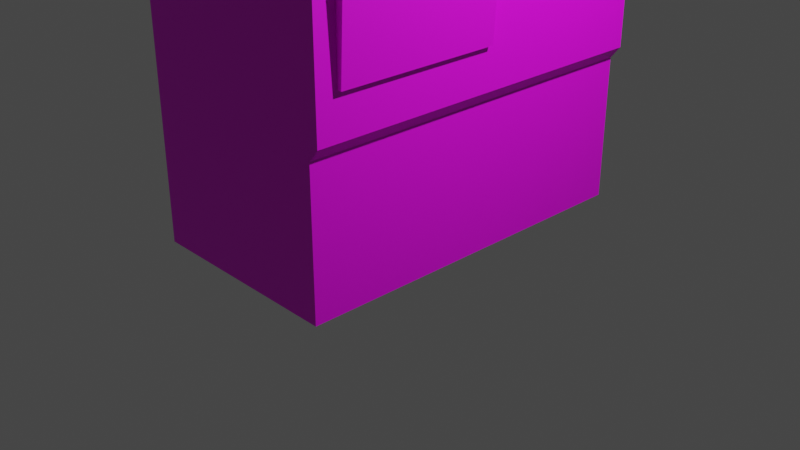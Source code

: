 # Source: TicketMachine.blend  (saved by Blender 3.4.6; exported with 4.5.12 LTS)
import bpy
from mathutils import Matrix  # noqa: F401  (used for matrix-valued properties, if any)

bpy.ops.wm.read_factory_settings(use_empty=True)
scene = bpy.context.scene
scene.name = 'Scene'

# ---- collections
col_collection = bpy.data.collections.new('Collection'); scene.collection.children.link(col_collection)

# ---- images (referenced by path relative to the original .blend; pixels are not part of the script)
import os
ASSET_DIR = os.environ.get("B2B_ASSET_DIR", "")  # directory of the original .blend (textures are referenced by path, not embedded)
HERE = os.path.dirname(os.path.abspath(__file__))  # packed textures are extracted next to this script under _unpacked/

def load_image(name, relpath, width, height, colorspace="sRGB"):
    """Load a texture the original file referenced (path relative to the .blend, or extracted next to this script)."""
    p = next((c for c in (os.path.join(HERE, relpath), os.path.join(ASSET_DIR, relpath)) if relpath and os.path.exists(c)), "")
    if p:
        img = bpy.data.images.load(p, check_existing=True)
        img.name = name
    else:  # same state as the original file: an image datablock whose file is absent (Cycles renders it pink)
        img = bpy.data.images.new(name, width, height)
        img.source = "FILE"
        img.filepath = "//" + (relpath or name)
    img.colorspace_settings.name = colorspace
    return img
img_ticket_machine = load_image('Ticket Machine', 'TicketMachine_1_BaseColor.png', 1024, 1024, 'sRGB')

# ---- materials (node trees are filled in below, after node groups)
mat_material = bpy.data.materials.new('Material')
mat_material.alpha_threshold = 0.0
mat_material.use_transparent_shadow = False
mat_material.roughness = 0.5
mat_material.line_color = (0.0, 0.0, 0.0, 1.0)

# ---- material node trees
mat_material.use_nodes = True; mat_material.node_tree.nodes.clear()
_N = mat_material.node_tree.nodes; _L = mat_material.node_tree.links
n0 = _N.new('ShaderNodeOutputMaterial'); n0.name = 'Material Output'; n0.location = (300, 300)
n1 = _N.new('ShaderNodeBsdfPrincipled'); n1.name = 'Principled BSDF'; n1.location = (10, 300)
n1.distribution = 'GGX'
n1.subsurface_method = 'RANDOM_WALK_SKIN'
n1.inputs[3].default_value = 1.45
n1.inputs[27].default_value = (0.0, 0.0, 0.0, 1.0)
n1.inputs[28].default_value = 1.0
n2 = _N.new('ShaderNodeTexImage'); n2.name = 'Image Texture'; n2.location = (-280, 275)
n2.image = img_ticket_machine
_L.new(n1.outputs[0], n0.inputs[0])
_L.new(n2.outputs[0], n1.inputs[0])
n0.is_active_output = True

# ---- world
world_world = bpy.data.worlds.new('World'); scene.world = world_world
world_world.use_nodes = True; world_world.node_tree.nodes.clear()
_N = world_world.node_tree.nodes; _L = world_world.node_tree.links
n0 = _N.new('ShaderNodeOutputWorld'); n0.name = 'World Output'; n0.location = (300, 300)
n1 = _N.new('ShaderNodeBackground'); n1.name = 'Background'; n1.location = (10, 300)
n1.inputs[0].default_value = (0.05088, 0.05088, 0.05088, 1.0)
_L.new(n1.outputs[0], n0.inputs[0])
n0.is_active_output = True
world_world.color = (0.05088, 0.05088, 0.05088)
world_world.use_sun_shadow = False
world_world.sun_shadow_jitter_overblur = 0.0

# ---- cameras
cam_camera = bpy.data.cameras.new('Camera')
cam_camera.clip_end = 100.0
cam_camera.ortho_scale = 7.314

# ---- lights
light_light = bpy.data.lights.new('Light', 'POINT')
light_light.transmission_factor = 0.0
light_light.energy = 1000.0
light_light.shadow_soft_size = 0.1
light_light.shadow_maximum_resolution = 0.006
light_light.use_absolute_resolution = True

# ---- meshes
me_cube = bpy.data.meshes.new('Cube')
me_cube.from_pydata([(1.132, 1.935, 7.23), (-1.132, -1.935, 1.509), (1.132, -1.935, 7.23), (1.027, -1.935, 0.0), (-1.132, 1.935, 7.23), (-1.132, 1.935, 0.0), (-1.132, -1.935, 7.23), (-1.132, -1.935, 0.0), (1.132, 1.935, 6.673), (-1.132, -1.935, 6.673), (1.132, -1.935, 6.673), (-1.132, 1.935, 6.673), (1.681, 1.935, 7.23), (1.681, -1.935, 7.23), (1.681, 1.935, 6.673), (1.681, -1.935, 6.673), (1.132, 1.935, 4.891), (1.132, -1.935, 4.891), (-1.132, 1.935, 4.891), (-1.132, -1.935, 4.891), (1.132, 1.935, 3.282), (1.132, -1.935, 3.282), (-1.132, 1.935, 3.282), (-1.132, -1.935, 3.282), (-1.132, 0.0, 0.0), (1.132, 0.0, 7.23), (-1.132, 0.0, 7.23), (-1.132, 1.461, 1.509), (1.132, 0.0, 6.673), (-1.132, 0.0, 6.673), (1.681, 0.0, 7.23), (1.681, 0.0, 6.673), (1.132, 0.0, 4.891), (-1.132, 0.0, 4.891), (-1.132, 0.0, 3.282), (1.132, 0.0, 3.282), (-1.132, -1.719, 0.0), (1.132, -1.719, 7.23), (1.132, -1.719, 6.673), (1.681, -1.719, 7.23), (1.681, -1.719, 6.673), (1.132, -1.719, 4.891), (1.132, -1.719, 3.282), (-1.132, -1.719, 7.23), (-1.132, 0.8435, 1.509), (-1.132, -1.719, 6.673), (-1.132, -1.719, 4.891), (-1.132, -1.719, 3.282), (0.7826, 0.0, 4.891), (0.7826, -1.719, 4.891), (0.9529, -1.719, 3.282), (0.9133, 0.8256, 4.363), (0.9133, 1.405, 4.363), (0.8885, 0.8256, 5.046), (0.8885, 1.405, 5.046), (-1.132, 0.8435, 0.0), (1.132, 0.8435, 7.23), (1.132, 0.8435, 6.673), (1.681, 0.8435, 7.23), (1.681, 0.8435, 6.673), (1.132, 0.8256, 5.046), (1.132, 0.8256, 4.363), (-1.132, 0.8435, 7.23), (1.027, 0.8435, 0.0), (-1.132, 0.8435, 6.673), (-1.132, 0.8435, 4.891), (-1.132, 0.8435, 3.282), (-1.132, 1.461, 7.23), (-1.132, -1.719, 1.509), (-1.132, 1.461, 6.673), (-1.132, 1.461, 4.891), (-1.132, 1.461, 3.282), (-1.132, 1.461, 0.0), (1.132, 1.461, 7.23), (1.132, 1.461, 6.673), (1.681, 1.461, 7.23), (1.681, 1.461, 6.673), (1.132, 1.405, 5.046), (1.132, 1.405, 4.363), (1.132, 1.935, 2.085), (1.132, -1.935, 2.085), (-1.132, 1.935, 2.085), (-1.132, -1.935, 2.085), (1.132, 0.0, 2.085), (-1.132, 0.0, 2.085), (-1.132, -1.719, 2.085), (1.132, -1.719, 2.085), (-1.132, 0.8435, 2.085), (1.132, 0.8435, 3.034), (1.132, 1.421, 3.034), (-1.132, 1.461, 2.085), (1.245, 0.0, 3.282), (1.245, -1.719, 3.282), (1.18, 0.0, 2.081), (1.132, 0.8435, 3.568), (1.18, -1.719, 2.081), (1.132, 1.421, 3.568), (1.165, 0.8435, 3.568), (1.165, 0.8435, 3.034), (1.165, 1.421, 3.568), (1.165, 1.421, 3.034), (1.199, 0.8597, 3.553), (1.199, 0.8597, 3.049), (1.199, 1.404, 3.553), (1.199, 1.404, 3.049), (1.226, 0.8951, 3.52), (1.226, 0.8951, 3.082), (1.226, 1.369, 3.52), (1.226, 1.369, 3.082), (1.252, 0.9528, 3.467), (1.252, 0.9528, 3.136), (1.252, 1.311, 3.467), (1.252, 1.311, 3.136), (1.268, 1.008, 3.416), (1.268, 1.008, 3.186), (1.268, 1.256, 3.416), (1.268, 1.256, 3.186), (1.132, 1.935, 1.64), (1.132, -1.935, 1.64), (-1.132, 1.935, 1.64), (1.132, 0.0, 1.64), (-1.132, 0.0, 1.64), (-1.132, -1.719, 1.64), (1.132, -1.719, 1.64), (-1.132, 0.8435, 1.64), (1.132, 0.8435, 1.64), (1.132, 1.441, 1.64), (-1.132, 1.461, 1.64), (-1.132, -1.935, 1.64), (1.027, 1.935, 1.509), (1.027, 1.935, 0.0), (1.027, -1.935, 1.509), (-1.132, 0.0, 1.509), (1.027, 1.461, 0.0), (1.027, -1.719, 0.0), (1.027, 0.0, 0.0), (1.027, 0.0, 1.509), (1.027, -1.719, 1.509), (-1.132, 1.935, 1.509), (1.027, 0.8435, 1.509), (1.027, 1.441, 1.509), (1.132, 0.0, 3.568), (1.132, 0.0, 5.046), (1.132, 0.0, 4.363)], [(35, 42)], [(37, 43, 6, 2), (10, 2, 6, 9), (69, 67, 4, 11), (36, 134, 3, 7), (74, 8, 14, 76), (11, 4, 0, 8), (40, 39, 13, 15), (37, 2, 13, 39), (2, 10, 15, 13), (8, 0, 12, 14), (32, 142, 28, 38, 41), (41, 38, 10, 17), (70, 69, 11, 18), (10, 9, 19, 17), (22, 18, 16, 20), (42, 41, 17, 21), (71, 70, 18, 22), (21, 17, 19, 23), (80, 21, 23, 82), (90, 71, 22, 81), (86, 42, 21, 80), (81, 22, 20, 79), (83, 88, 35), (85, 47, 34, 84), (47, 46, 33, 34), (88, 94, 61), (9, 45, 46, 19), (45, 29, 33, 46), (56, 25, 30, 58), (59, 58, 30, 31), (38, 28, 31, 40), (55, 63, 135, 24), (45, 43, 26, 29), (56, 62, 26, 25), (9, 6, 43, 45), (10, 38, 40, 15), (33, 29, 64, 65), (23, 19, 46, 47), (82, 23, 47, 85), (91, 35, 48), (77, 74, 57, 60), (25, 37, 39, 30), (31, 30, 39, 40), (24, 135, 134, 36), (25, 26, 43, 37), (41, 42, 50, 49), (32, 41, 49, 48), (89, 96, 99, 100), (61, 78, 52, 51), (78, 77, 54, 52), (77, 60, 53, 54), (29, 26, 62, 64), (28, 57, 59, 31), (8, 74, 77, 16), (34, 33, 65, 66), (84, 34, 66, 87), (72, 133, 63, 55), (76, 75, 58, 59), (73, 56, 58, 75), (64, 69, 70, 65), (60, 61, 51, 53), (96, 78, 61, 94), (87, 66, 71, 90), (79, 20, 78, 96, 89), (20, 16, 77, 78), (11, 8, 16, 18), (0, 73, 75, 12), (14, 12, 75, 76), (5, 130, 133, 72), (0, 4, 67, 73), (66, 65, 70, 71), (57, 74, 76, 59), (64, 62, 67, 69), (52, 54, 53, 51), (73, 67, 62, 56), (117, 79, 89, 126), (124, 87, 90, 127), (126, 89, 88, 125), (121, 84, 87, 124), (120, 83, 86, 123), (128, 82, 85, 122), (122, 85, 84, 121), (125, 88, 83, 120), (119, 81, 79, 117), (123, 86, 80, 118), (127, 90, 81, 119), (118, 80, 82, 128), (86, 95, 92, 42), (83, 35, 91, 93), (49, 42, 92), (91, 48, 49, 92), (86, 83, 93, 95), (92, 95, 93, 91), (98, 100, 104, 102), (96, 94, 97, 99), (94, 88, 98, 97), (88, 89, 100, 98), (101, 102, 106, 105), (97, 98, 102, 101), (99, 97, 101, 103), (100, 99, 103, 104), (107, 105, 109, 111), (103, 101, 105, 107), (104, 103, 107, 108), (102, 104, 108, 106), (110, 112, 116, 114), (108, 107, 111, 112), (106, 108, 112, 110), (105, 106, 110, 109), (116, 115, 113, 114), (109, 110, 114, 113), (111, 109, 113, 115), (112, 111, 115, 116), (27, 127, 119, 138), (126, 125, 139, 140), (123, 118, 131, 137), (68, 122, 121, 132), (1, 128, 122, 68), (132, 121, 124, 44), (44, 124, 127, 27), (134, 137, 131, 3), (63, 139, 136, 135), (135, 136, 137, 134), (133, 140, 139, 63), (130, 129, 140, 133), (120, 123, 137, 136), (125, 120, 136, 139), (117, 126, 140, 129), (55, 44, 27, 72), (24, 132, 44, 55), (7, 1, 68, 36), (36, 68, 132, 24), (72, 27, 138, 5), (118, 128, 1, 131), (7, 3, 131, 1), (117, 129, 138, 119), (5, 138, 129, 130), (94, 141, 35, 88), (61, 143, 141, 94), (61, 60, 32, 143), (32, 60, 142), (57, 28, 142, 60), (48, 35, 32)])
me_cube.polygons.foreach_set('use_smooth', [0, 0, 0, 0, 0, 0, 0, 0, 0, 0, 0, 0, 0, 0, 0, 0, 0, 0, 0, 0, 0, 0, 0, 0, 0, 0, 0, 0, 0, 0, 0, 0, 0, 0, 0, 0, 0, 0, 0, 0, 0, 0, 0, 0, 0, 0, 0, 1, 0, 0, 0, 0, 0, 0, 0, 0, 0, 0, 0, 0, 0, 0, 0, 0, 0, 0, 0, 0, 0, 0, 0, 0, 0, 0, 0, 0, 0, 0, 0, 0, 0, 0, 0, 0, 0, 0, 0, 0, 0, 0, 0, 0, 0, 1, 1, 1, 1, 1, 1, 1, 1, 1, 1, 1, 1, 1, 1, 1, 1, 1, 1, 1, 1, 0, 0, 0, 0, 0, 0, 0, 0, 0, 0, 0, 0, 0, 0, 0, 0, 0, 0, 0, 0, 0, 0, 0, 0, 0, 0, 0, 0, 0, 0])
_uv = me_cube.uv_layers.new(name='UVMap')
_uv.uv.foreach_set('vector', [0.06052, 0.8467, 0.06052, 0.9645, 0.04928, 0.9645, 0.04928, 0.8467, 0.9373, 0.459, 0.9373, 0.4943, 0.7937, 0.4943, 0.7937, 0.459, 0.7597, 0.6428, 0.7597, 0.6165, 0.7821, 0.6165, 0.7821, 0.6428, 0.9534, 0.765, 0.8444, 0.765, 0.8444, 0.7541, 0.9534, 0.7541, 0.226, 0.7606, 0.2507, 0.7606, 0.2507, 0.7891, 0.226, 0.7891, 0.5829, 0.08103, 0.5829, 0.04567, 0.7265, 0.04567, 0.7265, 0.08103, 0.06052, 0.7891, 0.06052, 0.8182, 0.04928, 0.8182, 0.04928, 0.7891, 0.06052, 0.8467, 0.04928, 0.8467, 0.04928, 0.8182, 0.06052, 0.8182, 0.9373, 0.4943, 0.9373, 0.459, 0.972, 0.459, 0.972, 0.4943, 0.7265, 0.08103, 0.7265, 0.04567, 0.7612, 0.04567, 0.7612, 0.08103, 0.2819, 0.5214, 0.2819, 0.5371, 0.2819, 0.7017, 0.1079, 0.7017, 0.1079, 0.5214, 0.1079, 0.5214, 0.1079, 0.7017, 0.08605, 0.7017, 0.08605, 0.5214, 0.7597, 0.7267, 0.7597, 0.6428, 0.7821, 0.6428, 0.7821, 0.7267, 0.9373, 0.459, 0.7937, 0.459, 0.7937, 0.346, 0.9373, 0.346, 0.5829, 0.296, 0.5829, 0.194, 0.7265, 0.194, 0.7265, 0.296, 0.1079, 0.3586, 0.1079, 0.5214, 0.08605, 0.5214, 0.08605, 0.3586, 0.7597, 0.8024, 0.7597, 0.7267, 0.7821, 0.7267, 0.7821, 0.8024, 0.9373, 0.244, 0.9373, 0.346, 0.7937, 0.346, 0.7937, 0.244, 0.9373, 0.1681, 0.9373, 0.244, 0.7937, 0.244, 0.7937, 0.1681, 0.7597, 0.8588, 0.7597, 0.8024, 0.7821, 0.8024, 0.7821, 0.8588, 0.1079, 0.2375, 0.1079, 0.3586, 0.08605, 0.3586, 0.08605, 0.2375, 0.5829, 0.3719, 0.5829, 0.296, 0.7265, 0.296, 0.7265, 0.3719, 0.2819, 0.2375, 0.3672, 0.3335, 0.2819, 0.3586, 0.61, 0.8588, 0.61, 0.8024, 0.6909, 0.8024, 0.6909, 0.8588, 0.61, 0.8024, 0.61, 0.7267, 0.6909, 0.7267, 0.6909, 0.8024, 0.3672, 0.3335, 0.3672, 0.3875, 0.3654, 0.468, 0.5998, 0.6428, 0.61, 0.6428, 0.61, 0.7267, 0.5998, 0.7267, 0.61, 0.6428, 0.6909, 0.6428, 0.6909, 0.7267, 0.61, 0.7267, 0.1939, 0.8467, 0.15, 0.8467, 0.15, 0.8182, 0.1939, 0.8182, 0.1939, 0.7891, 0.1939, 0.8182, 0.15, 0.8182, 0.15, 0.7891, 0.06052, 0.7606, 0.15, 0.7606, 0.15, 0.7891, 0.06052, 0.7891, 0.9534, 0.8944, 0.8444, 0.8944, 0.8444, 0.8518, 0.9534, 0.8518, 0.61, 0.6428, 0.61, 0.6165, 0.6909, 0.6165, 0.6909, 0.6428, 0.1939, 0.8467, 0.1939, 0.9645, 0.15, 0.9645, 0.15, 0.8467, 0.5998, 0.6428, 0.5998, 0.6165, 0.61, 0.6165, 0.61, 0.6428, 0.04928, 0.7606, 0.06052, 0.7606, 0.06052, 0.7891, 0.04928, 0.7891, 0.6909, 0.7267, 0.6909, 0.6428, 0.7307, 0.6428, 0.7307, 0.7267, 0.5998, 0.8024, 0.5998, 0.7267, 0.61, 0.7267, 0.61, 0.8024, 0.5998, 0.8588, 0.5998, 0.8024, 0.61, 0.8024, 0.61, 0.8588, 0.2819, 0.3586, 0.2819, 0.3586, 0.2819, 0.5214, 0.4241, 0.5371, 0.4297, 0.7017, 0.3672, 0.7017, 0.3654, 0.5371, 0.15, 0.8467, 0.06052, 0.8467, 0.06052, 0.8182, 0.15, 0.8182, 0.15, 0.7891, 0.15, 0.8182, 0.06052, 0.8182, 0.06052, 0.7891, 0.9534, 0.8518, 0.8444, 0.8518, 0.8444, 0.765, 0.9534, 0.765, 0.15, 0.8467, 0.15, 0.9645, 0.06052, 0.9645, 0.06052, 0.8467, 0.1079, 0.5214, 0.1079, 0.3586, 0.1079, 0.3586, 0.1079, 0.5214, 0.2819, 0.5214, 0.1079, 0.5214, 0.1079, 0.5214, 0.2819, 0.5214, 0.5657, 0.7259, 0.5657, 0.9669, 0.5657, 0.9669, 0.5657, 0.7259, 0.8311, 0.5396, 0.9729, 0.5396, 0.9729, 0.5396, 0.8311, 0.5396, 0.9729, 0.5396, 0.9729, 0.7065, 0.9729, 0.7065, 0.9729, 0.5396, 0.9729, 0.7065, 0.8311, 0.7065, 0.8311, 0.7065, 0.9729, 0.7065, 0.6909, 0.6428, 0.6909, 0.6165, 0.7307, 0.6165, 0.7307, 0.6428, 0.15, 0.7606, 0.1939, 0.7606, 0.1939, 0.7891, 0.15, 0.7891, 0.4777, 0.7017, 0.4297, 0.7017, 0.4241, 0.5371, 0.4777, 0.5214, 0.6909, 0.8024, 0.6909, 0.7267, 0.7307, 0.7267, 0.7307, 0.8024, 0.6909, 0.8588, 0.6909, 0.8024, 0.7307, 0.8024, 0.7307, 0.8588, 0.9534, 0.9255, 0.8444, 0.9255, 0.8444, 0.8944, 0.9534, 0.8944, 0.226, 0.7891, 0.226, 0.8182, 0.1939, 0.8182, 0.1939, 0.7891, 0.226, 0.8467, 0.1939, 0.8467, 0.1939, 0.8182, 0.226, 0.8182, 0.7307, 0.6428, 0.7597, 0.6428, 0.7597, 0.7267, 0.7307, 0.7267, 0.8311, 0.7065, 0.8311, 0.5396, 0.8311, 0.5396, 0.8311, 0.7065, 0.4256, 0.3875, 0.4241, 0.468, 0.3654, 0.468, 0.3672, 0.3875, 0.7307, 0.8588, 0.7307, 0.8024, 0.7597, 0.8024, 0.7597, 0.8588, 0.4777, 0.2375, 0.4777, 0.3586, 0.4241, 0.468, 0.4256, 0.3875, 0.4256, 0.3335, 0.4777, 0.3586, 0.4777, 0.5214, 0.4241, 0.5371, 0.4241, 0.468, 0.5829, 0.08103, 0.7265, 0.08103, 0.7265, 0.194, 0.5829, 0.194, 0.2507, 0.8467, 0.226, 0.8467, 0.226, 0.8182, 0.2507, 0.8182, 0.2507, 0.7891, 0.2507, 0.8182, 0.226, 0.8182, 0.226, 0.7891, 0.9534, 0.9495, 0.8444, 0.9495, 0.8444, 0.9255, 0.9534, 0.9255, 0.2507, 0.8467, 0.2507, 0.9645, 0.226, 0.9645, 0.226, 0.8467, 0.7307, 0.8024, 0.7307, 0.7267, 0.7597, 0.7267, 0.7597, 0.8024, 0.1939, 0.7606, 0.226, 0.7606, 0.226, 0.7891, 0.1939, 0.7891, 0.7307, 0.6428, 0.7307, 0.6165, 0.7597, 0.6165, 0.7597, 0.6428, 0.9729, 0.5396, 0.9729, 0.7065, 0.8311, 0.7065, 0.8311, 0.5396, 0.226, 0.8467, 0.226, 0.9645, 0.1939, 0.9645, 0.1939, 0.8467, 0.4777, 0.1924, 0.4777, 0.2375, 0.4256, 0.3335, 0.4277, 0.1924, 0.7307, 0.8797, 0.7307, 0.8588, 0.7597, 0.8588, 0.7597, 0.8797, 0.4277, 0.1924, 0.4256, 0.3335, 0.3672, 0.3335, 0.3672, 0.1924, 0.6909, 0.8797, 0.6909, 0.8588, 0.7307, 0.8588, 0.7307, 0.8797, 0.2819, 0.1924, 0.2819, 0.2375, 0.1079, 0.2375, 0.1079, 0.1924, 0.5998, 0.8797, 0.5998, 0.8588, 0.61, 0.8588, 0.61, 0.8797, 0.61, 0.8797, 0.61, 0.8588, 0.6909, 0.8588, 0.6909, 0.8797, 0.3672, 0.1924, 0.3672, 0.3335, 0.2819, 0.2375, 0.2819, 0.1924, 0.5829, 0.4001, 0.5829, 0.3719, 0.7265, 0.3719, 0.7265, 0.4001, 0.1079, 0.1924, 0.1079, 0.2375, 0.08605, 0.2375, 0.08605, 0.1924, 0.7597, 0.8797, 0.7597, 0.8588, 0.7821, 0.8588, 0.7821, 0.8797, 0.9373, 0.1398, 0.9373, 0.1681, 0.7937, 0.1681, 0.7937, 0.1398, 0.1079, 0.2375, 0.1079, 0.237, 0.1079, 0.3586, 0.1079, 0.3586, 0.2819, 0.2375, 0.2819, 0.3586, 0.2819, 0.3586, 0.2819, 0.237, 0.1079, 0.5214, 0.1079, 0.3586, 0.1079, 0.3586, 0.2819, 0.3586, 0.2819, 0.5214, 0.1079, 0.5214, 0.1079, 0.3586, 0.2511, 0.8501, 0.2511, 0.7606, 0.2536, 0.7606, 0.2536, 0.8501, 0.1079, 0.3586, 0.1079, 0.237, 0.2819, 0.237, 0.2819, 0.3586, 0.305, 0.7259, 0.5657, 0.7259, 0.5584, 0.7327, 0.3123, 0.7327, 0.5657, 0.9669, 0.305, 0.9669, 0.305, 0.9669, 0.5657, 0.9669, 0.305, 0.9669, 0.305, 0.7259, 0.305, 0.7259, 0.305, 0.9669, 0.305, 0.7259, 0.5657, 0.7259, 0.5657, 0.7259, 0.305, 0.7259, 0.3123, 0.9601, 0.3123, 0.7327, 0.3283, 0.7475, 0.3283, 0.9453, 0.305, 0.9669, 0.305, 0.7259, 0.3123, 0.7327, 0.3123, 0.9601, 0.5657, 0.9669, 0.305, 0.9669, 0.3123, 0.9601, 0.5584, 0.9601, 0.5657, 0.7259, 0.5657, 0.9669, 0.5584, 0.9601, 0.5584, 0.7327, 0.5424, 0.9453, 0.3283, 0.9453, 0.3544, 0.9212, 0.5164, 0.9212, 0.5584, 0.9601, 0.3123, 0.9601, 0.3283, 0.9453, 0.5424, 0.9453, 0.5584, 0.7327, 0.5584, 0.9601, 0.5424, 0.9453, 0.5424, 0.7475, 0.3123, 0.7327, 0.5584, 0.7327, 0.5424, 0.7475, 0.3283, 0.7475, 0.3544, 0.7716, 0.5164, 0.7716, 0.4915, 0.7945, 0.3792, 0.7945, 0.5424, 0.7475, 0.5424, 0.9453, 0.5164, 0.9212, 0.5164, 0.7716, 0.3283, 0.7475, 0.5424, 0.7475, 0.5164, 0.7716, 0.3544, 0.7716, 0.3283, 0.9453, 0.3283, 0.7475, 0.3544, 0.7716, 0.3544, 0.9212, 0.4915, 0.7945, 0.4915, 0.8983, 0.3792, 0.8983, 0.3792, 0.7945, 0.3544, 0.9212, 0.3544, 0.7716, 0.3792, 0.7945, 0.3792, 0.8983, 0.5164, 0.9212, 0.3544, 0.9212, 0.3792, 0.8983, 0.4915, 0.8983, 0.5164, 0.7716, 0.5164, 0.9212, 0.4915, 0.8983, 0.4915, 0.7945, 0.7597, 0.8859, 0.7597, 0.8797, 0.7821, 0.8797, 0.7821, 0.8859, 0.4277, 0.1924, 0.3672, 0.1924, 0.3672, 0.1791, 0.4277, 0.1791, 0.1079, 0.1924, 0.08605, 0.1924, 0.08605, 0.1791, 0.1079, 0.1791, 0.61, 0.8859, 0.61, 0.8797, 0.6909, 0.8797, 0.6909, 0.8859, 0.5998, 0.8859, 0.5998, 0.8797, 0.61, 0.8797, 0.61, 0.8859, 0.6909, 0.8859, 0.6909, 0.8797, 0.7307, 0.8797, 0.7307, 0.8859, 0.7307, 0.8859, 0.7307, 0.8797, 0.7597, 0.8797, 0.7597, 0.8859, 0.1079, 0.02647, 0.1079, 0.1791, 0.08605, 0.1791, 0.08605, 0.02647, 0.3672, 0.02647, 0.3672, 0.1791, 0.2819, 0.1791, 0.2819, 0.02647, 0.2819, 0.02647, 0.2819, 0.1791, 0.1079, 0.1791, 0.1079, 0.02647, 0.4297, 0.02647, 0.4277, 0.1791, 0.3672, 0.1791, 0.3672, 0.02647, 0.4777, 0.02647, 0.4777, 0.1791, 0.4277, 0.1791, 0.4297, 0.02647, 0.2819, 0.1924, 0.1079, 0.1924, 0.1079, 0.1791, 0.2819, 0.1791, 0.3672, 0.1924, 0.2819, 0.1924, 0.2819, 0.1791, 0.3672, 0.1791, 0.4777, 0.1924, 0.4277, 0.1924, 0.4277, 0.1791, 0.4777, 0.1791, 0.7307, 0.957, 0.7307, 0.8859, 0.7597, 0.8859, 0.7597, 0.957, 0.6909, 0.957, 0.6909, 0.8859, 0.7307, 0.8859, 0.7307, 0.957, 0.5998, 0.957, 0.5998, 0.8859, 0.61, 0.8859, 0.61, 0.957, 0.61, 0.957, 0.61, 0.8859, 0.6909, 0.8859, 0.6909, 0.957, 0.7597, 0.957, 0.7597, 0.8859, 0.7821, 0.8859, 0.7821, 0.957, 0.9373, 0.1398, 0.7937, 0.1398, 0.7937, 0.1315, 0.9306, 0.1315, 0.7937, 0.03582, 0.9306, 0.03582, 0.9306, 0.1315, 0.7937, 0.1315, 0.7265, 0.4001, 0.7198, 0.4085, 0.5829, 0.4085, 0.5829, 0.4001, 0.5829, 0.5042, 0.5829, 0.4085, 0.7198, 0.4085, 0.7198, 0.5042, 0.3672, 0.3875, 0.2819, 0.3875, 0.2819, 0.3586, 0.3672, 0.3335, 0.3654, 0.468, 0.2819, 0.468, 0.2819, 0.3875, 0.3672, 0.3875, 0.3654, 0.468, 0.3654, 0.5371, 0.2819, 0.5214, 0.2819, 0.468, 0.2819, 0.5214, 0.3654, 0.5371, 0.2819, 0.5371, 0.3672, 0.7017, 0.2819, 0.7017, 0.2819, 0.5371, 0.3654, 0.5371, 0.2819, 0.5214, 0.2819, 0.3586, 0.2819, 0.5214])
me_cube.materials.append(mat_material)
me_cube.use_mirror_vertex_groups = False
me_cube.update()

# ---- objects
ob_cube = bpy.data.objects.new('Cube', me_cube)
ob_light = bpy.data.objects.new('Light', light_light)
ob_camera = bpy.data.objects.new('Camera', cam_camera)

# ---- transforms, parenting, visibility, modifiers, constraints
ob_cube.location = (0.0, 0.0, 0.0)
ob_cube.lock_rotations_4d = False
ob_cube.empty_display_type = 'ARROWS'
ob_cube.lineart.crease_threshold = 0.0
ob_light.location = (4.076, 1.005, 5.904)
ob_light.rotation_euler = (0.6503, 0.05522, 1.866)
ob_light.lock_rotations_4d = False
ob_light.empty_display_type = 'ARROWS'
ob_light.color = (0.0, 0.0, 0.0, 0.0)
ob_light.lineart.crease_threshold = 0.0
ob_camera.location = (7.359, -6.926, 4.958)
ob_camera.rotation_euler = (1.109, 0.0, 0.8149)
ob_camera.lock_rotations_4d = False
ob_camera.empty_display_type = 'ARROWS'
ob_camera.color = (0.0, 0.0, 0.0, 0.0)
ob_camera.display_type = 'WIRE'
ob_camera.lineart.crease_threshold = 0.0

# ---- collection membership
col_collection.objects.link(ob_cube)
col_collection.objects.link(ob_light)
col_collection.objects.link(ob_camera)

# ---- scene / render settings (as saved in the file)
scene.camera = ob_camera
scene.frame_start = 1; scene.frame_end = 250; scene.frame_set(232)
scene.render.engine = 'BLENDER_EEVEE_NEXT'
scene.cycles.sampling_pattern = 'TABULATED_SOBOL'
scene.cycles.use_light_tree = False
scene.view_settings.view_transform = 'Filmic'
bpy.context.view_layer.update()
